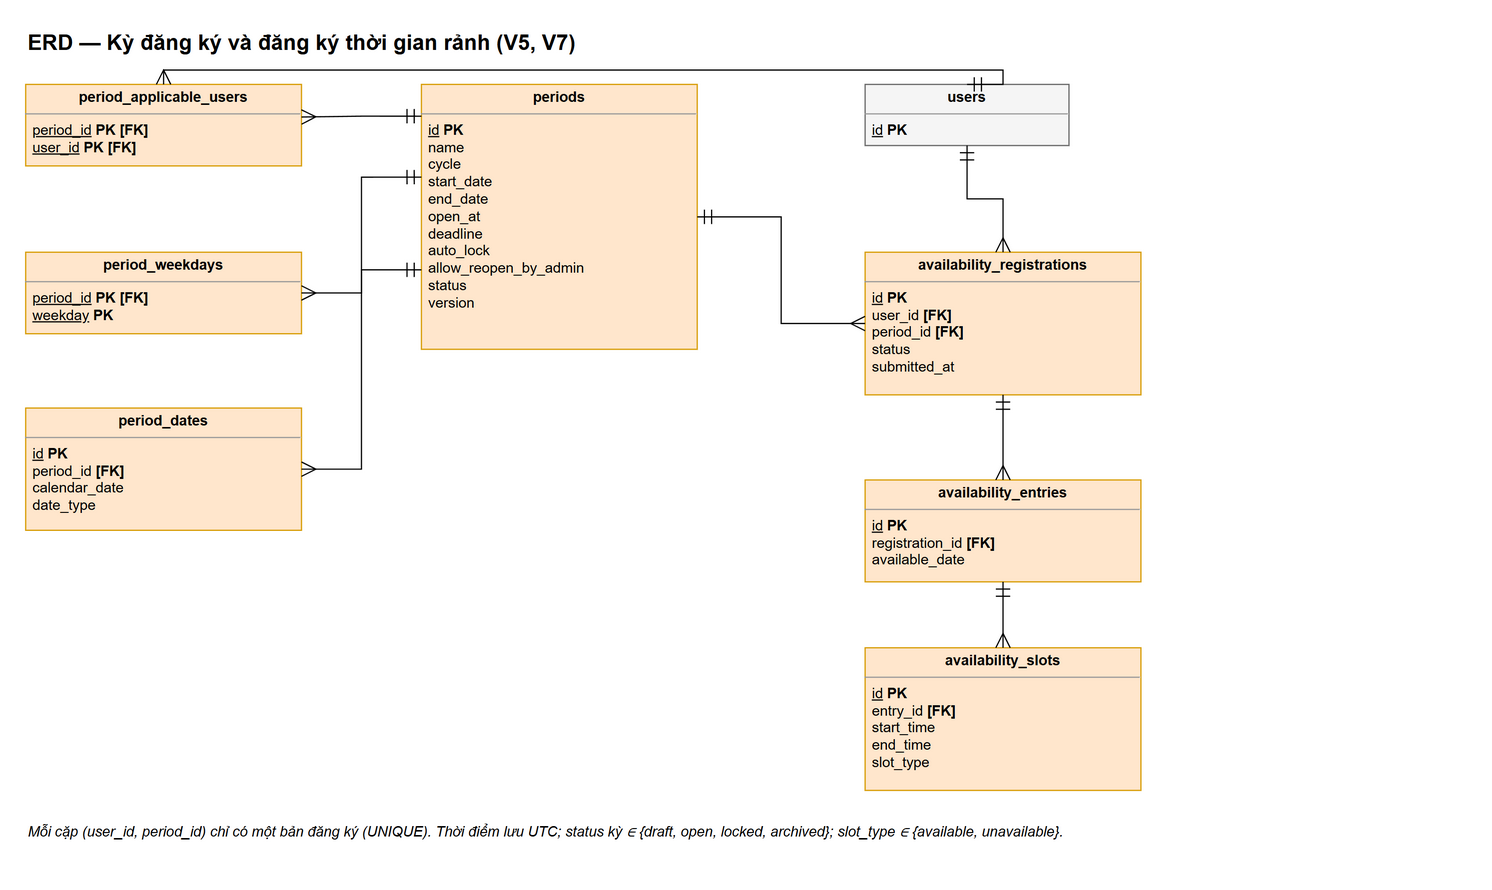

The diagram above was exported from draw.io. Its source (the exported page's mxGraphModel, read from the mxfile embedded in the PNG):
<mxGraphModel grid="0" page="0" math="0" shadow="0">
  <root>
    <mxCell id="0" />
    <mxCell id="1" parent="0" />
    <mxCell id="v1" value="ERD — Kỳ đăng ký và đăng ký thời gian rảnh (V5, V7)" style="text;html=1;fontSize=18;fontStyle=1;align=left;verticalAlign=middle;" vertex="1" parent="1">
      <mxGeometry x="0" y="-50" width="1200" height="30" as="geometry" />
    </mxCell>
    <mxCell id="k2" value="&lt;p style=&quot;margin:0;margin-top:4px;text-align:center;&quot;&gt;&lt;b&gt;periods&lt;/b&gt;&lt;/p&gt;&lt;hr size=&quot;1&quot;/&gt;&lt;p style=&quot;margin:0 6px;&quot;&gt;&lt;u&gt;id&lt;/u&gt; &lt;b&gt;PK&lt;/b&gt;&lt;br/&gt;name&lt;br/&gt;cycle&lt;br/&gt;start_date&lt;br/&gt;end_date&lt;br/&gt;open_at&lt;br/&gt;deadline&lt;br/&gt;auto_lock&lt;br/&gt;allow_reopen_by_admin&lt;br/&gt;status&lt;br/&gt;version&lt;/p&gt;" style="verticalAlign=top;align=left;overflow=fill;fontSize=12;html=1;whiteSpace=wrap;fillColor=#ffe6cc;strokeColor=#d79b00;" vertex="1" parent="1">
      <mxGeometry x="330" y="0" width="230" height="221" as="geometry" />
    </mxCell>
    <mxCell id="k3" value="&lt;p style=&quot;margin:0;margin-top:4px;text-align:center;&quot;&gt;&lt;b&gt;period_applicable_users&lt;/b&gt;&lt;/p&gt;&lt;hr size=&quot;1&quot;/&gt;&lt;p style=&quot;margin:0 6px;&quot;&gt;&lt;u&gt;period_id&lt;/u&gt; &lt;b&gt;PK&lt;/b&gt; &lt;b&gt;[FK]&lt;/b&gt;&lt;br/&gt;&lt;u&gt;user_id&lt;/u&gt; &lt;b&gt;PK&lt;/b&gt; &lt;b&gt;[FK]&lt;/b&gt;&lt;/p&gt;" style="verticalAlign=top;align=left;overflow=fill;fontSize=12;html=1;whiteSpace=wrap;fillColor=#ffe6cc;strokeColor=#d79b00;" vertex="1" parent="1">
      <mxGeometry x="0" y="0" width="230" height="68" as="geometry" />
    </mxCell>
    <mxCell id="k4" value="&lt;p style=&quot;margin:0;margin-top:4px;text-align:center;&quot;&gt;&lt;b&gt;period_weekdays&lt;/b&gt;&lt;/p&gt;&lt;hr size=&quot;1&quot;/&gt;&lt;p style=&quot;margin:0 6px;&quot;&gt;&lt;u&gt;period_id&lt;/u&gt; &lt;b&gt;PK&lt;/b&gt; &lt;b&gt;[FK]&lt;/b&gt;&lt;br/&gt;&lt;u&gt;weekday&lt;/u&gt; &lt;b&gt;PK&lt;/b&gt;&lt;/p&gt;" style="verticalAlign=top;align=left;overflow=fill;fontSize=12;html=1;whiteSpace=wrap;fillColor=#ffe6cc;strokeColor=#d79b00;" vertex="1" parent="1">
      <mxGeometry x="0" y="140" width="230" height="68" as="geometry" />
    </mxCell>
    <mxCell id="k5" value="&lt;p style=&quot;margin:0;margin-top:4px;text-align:center;&quot;&gt;&lt;b&gt;period_dates&lt;/b&gt;&lt;/p&gt;&lt;hr size=&quot;1&quot;/&gt;&lt;p style=&quot;margin:0 6px;&quot;&gt;&lt;u&gt;id&lt;/u&gt; &lt;b&gt;PK&lt;/b&gt;&lt;br/&gt;period_id &lt;b&gt;[FK]&lt;/b&gt;&lt;br/&gt;calendar_date&lt;br/&gt;date_type&lt;/p&gt;" style="verticalAlign=top;align=left;overflow=fill;fontSize=12;html=1;whiteSpace=wrap;fillColor=#ffe6cc;strokeColor=#d79b00;" vertex="1" parent="1">
      <mxGeometry x="0" y="270" width="230" height="102" as="geometry" />
    </mxCell>
    <mxCell id="k6" value="&lt;p style=&quot;margin:0;margin-top:4px;text-align:center;&quot;&gt;&lt;b&gt;users&lt;/b&gt;&lt;/p&gt;&lt;hr size=&quot;1&quot;/&gt;&lt;p style=&quot;margin:0 6px;&quot;&gt;&lt;u&gt;id&lt;/u&gt; &lt;b&gt;PK&lt;/b&gt;&lt;/p&gt;" style="verticalAlign=top;align=left;overflow=fill;fontSize=12;html=1;whiteSpace=wrap;fillColor=#f5f5f5;strokeColor=#666666;" vertex="1" parent="1">
      <mxGeometry x="700" y="0" width="170" height="51" as="geometry" />
    </mxCell>
    <mxCell id="k7" value="&lt;p style=&quot;margin:0;margin-top:4px;text-align:center;&quot;&gt;&lt;b&gt;availability_registrations&lt;/b&gt;&lt;/p&gt;&lt;hr size=&quot;1&quot;/&gt;&lt;p style=&quot;margin:0 6px;&quot;&gt;&lt;u&gt;id&lt;/u&gt; &lt;b&gt;PK&lt;/b&gt;&lt;br/&gt;user_id &lt;b&gt;[FK]&lt;/b&gt;&lt;br/&gt;period_id &lt;b&gt;[FK]&lt;/b&gt;&lt;br/&gt;status&lt;br/&gt;submitted_at&lt;/p&gt;" style="verticalAlign=top;align=left;overflow=fill;fontSize=12;html=1;whiteSpace=wrap;fillColor=#ffe6cc;strokeColor=#d79b00;" vertex="1" parent="1">
      <mxGeometry x="700" y="140" width="230" height="119" as="geometry" />
    </mxCell>
    <mxCell id="k8" value="&lt;p style=&quot;margin:0;margin-top:4px;text-align:center;&quot;&gt;&lt;b&gt;availability_entries&lt;/b&gt;&lt;/p&gt;&lt;hr size=&quot;1&quot;/&gt;&lt;p style=&quot;margin:0 6px;&quot;&gt;&lt;u&gt;id&lt;/u&gt; &lt;b&gt;PK&lt;/b&gt;&lt;br/&gt;registration_id &lt;b&gt;[FK]&lt;/b&gt;&lt;br/&gt;available_date&lt;/p&gt;" style="verticalAlign=top;align=left;overflow=fill;fontSize=12;html=1;whiteSpace=wrap;fillColor=#ffe6cc;strokeColor=#d79b00;" vertex="1" parent="1">
      <mxGeometry x="700" y="330" width="230" height="85" as="geometry" />
    </mxCell>
    <mxCell id="k9" value="&lt;p style=&quot;margin:0;margin-top:4px;text-align:center;&quot;&gt;&lt;b&gt;availability_slots&lt;/b&gt;&lt;/p&gt;&lt;hr size=&quot;1&quot;/&gt;&lt;p style=&quot;margin:0 6px;&quot;&gt;&lt;u&gt;id&lt;/u&gt; &lt;b&gt;PK&lt;/b&gt;&lt;br/&gt;entry_id &lt;b&gt;[FK]&lt;/b&gt;&lt;br/&gt;start_time&lt;br/&gt;end_time&lt;br/&gt;slot_type&lt;/p&gt;" style="verticalAlign=top;align=left;overflow=fill;fontSize=12;html=1;whiteSpace=wrap;fillColor=#ffe6cc;strokeColor=#d79b00;" vertex="1" parent="1">
      <mxGeometry x="700" y="470" width="230" height="119" as="geometry" />
    </mxCell>
    <mxCell id="e10" value="" style="html=1;fontSize=12;edgeStyle=orthogonalEdgeStyle;rounded=0;startArrow=ERmandOne;startFill=0;endArrow=ERmany;endFill=0;startSize=10;endSize=10;labelBackgroundColor=#ffffff;exitX=0;exitY=0.12;entryX=1;entryY=0.4;" edge="1" parent="1" source="k2" target="k3">
      <mxGeometry relative="1" as="geometry" />
    </mxCell>
    <mxCell id="e11" value="" style="html=1;fontSize=12;edgeStyle=orthogonalEdgeStyle;rounded=0;startArrow=ERmandOne;startFill=0;endArrow=ERmany;endFill=0;startSize=10;endSize=10;labelBackgroundColor=#ffffff;exitX=0;exitY=0.35;entryX=1;entryY=0.5;" edge="1" parent="1" source="k2" target="k4">
      <mxGeometry relative="1" as="geometry" />
    </mxCell>
    <mxCell id="e12" value="" style="html=1;fontSize=12;edgeStyle=orthogonalEdgeStyle;rounded=0;startArrow=ERmandOne;startFill=0;endArrow=ERmany;endFill=0;startSize=10;endSize=10;labelBackgroundColor=#ffffff;exitX=0;exitY=0.7;entryX=1;entryY=0.5;" edge="1" parent="1" source="k2" target="k5">
      <mxGeometry relative="1" as="geometry" />
    </mxCell>
    <mxCell id="e13" value="" style="html=1;fontSize=12;edgeStyle=orthogonalEdgeStyle;rounded=0;startArrow=ERmandOne;startFill=0;endArrow=ERmany;endFill=0;startSize=10;endSize=10;labelBackgroundColor=#ffffff;exitX=1;exitY=0.5;entryX=0;entryY=0.5;" edge="1" parent="1" source="k2" target="k7">
      <mxGeometry relative="1" as="geometry" />
    </mxCell>
    <mxCell id="e14" value="" style="html=1;fontSize=12;edgeStyle=orthogonalEdgeStyle;rounded=0;startArrow=ERmandOne;startFill=0;endArrow=ERmany;endFill=0;startSize=10;endSize=10;labelBackgroundColor=#ffffff;exitX=0.5;exitY=1;entryX=0.5;entryY=0;" edge="1" parent="1" source="k6" target="k7">
      <mxGeometry relative="1" as="geometry" />
    </mxCell>
    <mxCell id="e15" value="" style="html=1;fontSize=12;edgeStyle=orthogonalEdgeStyle;rounded=0;startArrow=ERmandOne;startFill=0;endArrow=ERmany;endFill=0;startSize=10;endSize=10;labelBackgroundColor=#ffffff;exitX=0.5;exitY=1;entryX=0.5;entryY=0;" edge="1" parent="1" source="k7" target="k8">
      <mxGeometry relative="1" as="geometry" />
    </mxCell>
    <mxCell id="e16" value="" style="html=1;fontSize=12;edgeStyle=orthogonalEdgeStyle;rounded=0;startArrow=ERmandOne;startFill=0;endArrow=ERmany;endFill=0;startSize=10;endSize=10;labelBackgroundColor=#ffffff;exitX=0.5;exitY=1;entryX=0.5;entryY=0;" edge="1" parent="1" source="k8" target="k9">
      <mxGeometry relative="1" as="geometry" />
    </mxCell>
    <mxCell id="e17" value="" style="html=1;fontSize=12;edgeStyle=orthogonalEdgeStyle;rounded=0;startArrow=ERmandOne;startFill=0;endArrow=ERmany;endFill=0;startSize=10;endSize=10;labelBackgroundColor=#ffffff;exitX=0.5;exitY=0;entryX=0.5;entryY=0;" edge="1" parent="1" source="k6" target="k3">
      <mxGeometry relative="1" as="geometry">
        <Array as="points">
          <mxPoint x="815" y="-12" />
          <mxPoint x="115" y="-12" />
        </Array>
      </mxGeometry>
    </mxCell>
    <mxCell id="v18" value="Mỗi cặp (user_id, period_id) chỉ có một bản đăng ký (UNIQUE). Thời điểm lưu UTC; status kỳ ∈ {draft, open, locked, archived}; slot_type ∈ {available, unavailable}." style="text;html=1;whiteSpace=wrap;fontSize=12;align=left;verticalAlign=top;fontStyle=2;" vertex="1" parent="1">
      <mxGeometry x="0" y="610" width="1200" height="40" as="geometry" />
    </mxCell>
  </root>
</mxGraphModel>